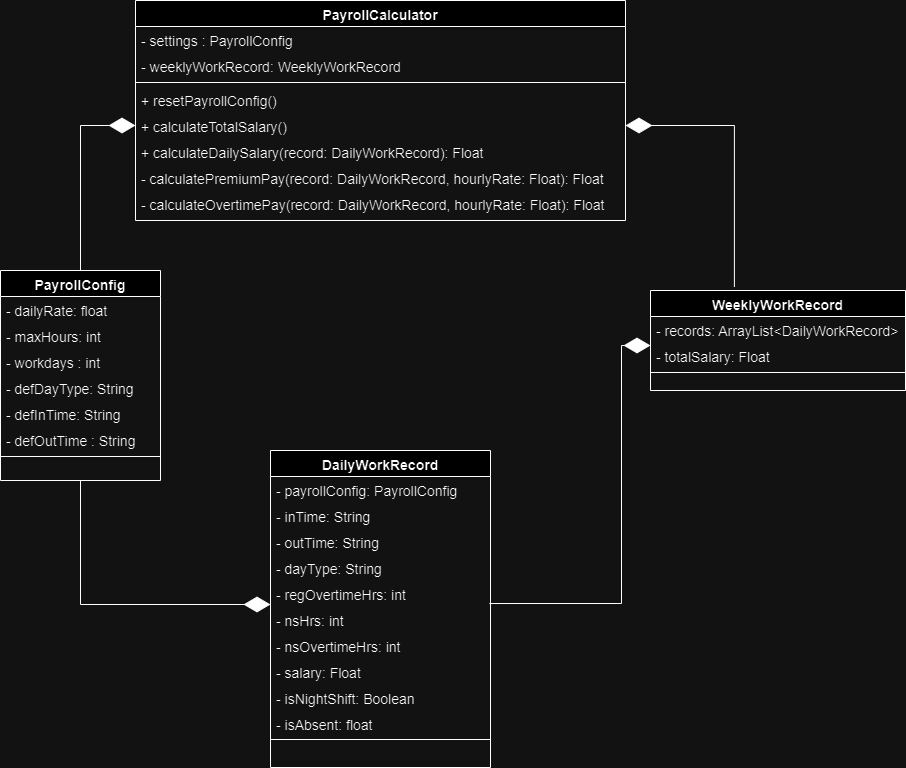

The diagram above was exported from draw.io. Its source (the exported page's mxGraphModel, read from the mxfile embedded in the PNG):
<mxGraphModel dx="1947" dy="468" grid="1" gridSize="10" guides="1" tooltips="1" connect="1" arrows="1" fold="1" page="1" pageScale="1" pageWidth="827" pageHeight="1169" math="0" shadow="0">
  <root>
    <mxCell id="WIyWlLk6GJQsqaUBKTNV-0" />
    <mxCell id="WIyWlLk6GJQsqaUBKTNV-1" parent="WIyWlLk6GJQsqaUBKTNV-0" />
    <mxCell id="zkfFHV4jXpPFQw0GAbJ--6" value="PayrollConfig" style="swimlane;fontStyle=1;align=center;verticalAlign=top;childLayout=stackLayout;horizontal=1;startSize=26;horizontalStack=0;resizeParent=1;resizeLast=0;collapsible=1;marginBottom=0;rounded=0;shadow=0;strokeWidth=1;fontSize=14;" parent="WIyWlLk6GJQsqaUBKTNV-1" vertex="1">
      <mxGeometry x="-30" y="280" width="160" height="210" as="geometry">
        <mxRectangle x="130" y="380" width="160" height="26" as="alternateBounds" />
      </mxGeometry>
    </mxCell>
    <mxCell id="zkfFHV4jXpPFQw0GAbJ--7" value="- dailyRate: float" style="text;align=left;verticalAlign=top;spacingLeft=4;spacingRight=4;overflow=hidden;rotatable=0;points=[[0,0.5],[1,0.5]];portConstraint=eastwest;fontSize=14;" parent="zkfFHV4jXpPFQw0GAbJ--6" vertex="1">
      <mxGeometry y="26" width="160" height="26" as="geometry" />
    </mxCell>
    <mxCell id="zkfFHV4jXpPFQw0GAbJ--8" value="- maxHours: int" style="text;align=left;verticalAlign=top;spacingLeft=4;spacingRight=4;overflow=hidden;rotatable=0;points=[[0,0.5],[1,0.5]];portConstraint=eastwest;rounded=0;shadow=0;html=0;fontSize=14;" parent="zkfFHV4jXpPFQw0GAbJ--6" vertex="1">
      <mxGeometry y="52" width="160" height="26" as="geometry" />
    </mxCell>
    <mxCell id="A8Y7x3S7t_fmlkyk3cBp-10" value="- workdays : int" style="text;align=left;verticalAlign=top;spacingLeft=4;spacingRight=4;overflow=hidden;rotatable=0;points=[[0,0.5],[1,0.5]];portConstraint=eastwest;rounded=0;shadow=0;html=0;fontSize=14;" parent="zkfFHV4jXpPFQw0GAbJ--6" vertex="1">
      <mxGeometry y="78" width="160" height="26" as="geometry" />
    </mxCell>
    <mxCell id="A8Y7x3S7t_fmlkyk3cBp-11" value="- defDayType: String" style="text;align=left;verticalAlign=top;spacingLeft=4;spacingRight=4;overflow=hidden;rotatable=0;points=[[0,0.5],[1,0.5]];portConstraint=eastwest;rounded=0;shadow=0;html=0;fontSize=14;" parent="zkfFHV4jXpPFQw0GAbJ--6" vertex="1">
      <mxGeometry y="104" width="160" height="26" as="geometry" />
    </mxCell>
    <mxCell id="A8Y7x3S7t_fmlkyk3cBp-12" value="- defInTime: String" style="text;align=left;verticalAlign=top;spacingLeft=4;spacingRight=4;overflow=hidden;rotatable=0;points=[[0,0.5],[1,0.5]];portConstraint=eastwest;rounded=0;shadow=0;html=0;fontSize=14;" parent="zkfFHV4jXpPFQw0GAbJ--6" vertex="1">
      <mxGeometry y="130" width="160" height="26" as="geometry" />
    </mxCell>
    <mxCell id="A8Y7x3S7t_fmlkyk3cBp-13" value="- defOutTime : String" style="text;align=left;verticalAlign=top;spacingLeft=4;spacingRight=4;overflow=hidden;rotatable=0;points=[[0,0.5],[1,0.5]];portConstraint=eastwest;rounded=0;shadow=0;html=0;fontSize=14;" parent="zkfFHV4jXpPFQw0GAbJ--6" vertex="1">
      <mxGeometry y="156" width="160" height="26" as="geometry" />
    </mxCell>
    <mxCell id="zkfFHV4jXpPFQw0GAbJ--9" value="" style="line;html=1;strokeWidth=1;align=left;verticalAlign=middle;spacingTop=-1;spacingLeft=3;spacingRight=3;rotatable=0;labelPosition=right;points=[];portConstraint=eastwest;fontSize=14;" parent="zkfFHV4jXpPFQw0GAbJ--6" vertex="1">
      <mxGeometry y="182" width="160" height="8" as="geometry" />
    </mxCell>
    <mxCell id="zkfFHV4jXpPFQw0GAbJ--13" value="DailyWorkRecord" style="swimlane;fontStyle=1;align=center;verticalAlign=top;childLayout=stackLayout;horizontal=1;startSize=26;horizontalStack=0;resizeParent=1;resizeLast=0;collapsible=1;marginBottom=0;rounded=0;shadow=0;strokeWidth=1;fontSize=14;" parent="WIyWlLk6GJQsqaUBKTNV-1" vertex="1">
      <mxGeometry x="240" y="460" width="220" height="317" as="geometry">
        <mxRectangle x="340" y="380" width="170" height="26" as="alternateBounds" />
      </mxGeometry>
    </mxCell>
    <mxCell id="A8Y7x3S7t_fmlkyk3cBp-5" value="- payrollConfig: PayrollConfig" style="text;align=left;verticalAlign=top;spacingLeft=4;spacingRight=4;overflow=hidden;rotatable=0;points=[[0,0.5],[1,0.5]];portConstraint=eastwest;fontSize=14;" parent="zkfFHV4jXpPFQw0GAbJ--13" vertex="1">
      <mxGeometry y="26" width="220" height="26" as="geometry" />
    </mxCell>
    <mxCell id="A8Y7x3S7t_fmlkyk3cBp-14" value="- inTime: String" style="text;align=left;verticalAlign=top;spacingLeft=4;spacingRight=4;overflow=hidden;rotatable=0;points=[[0,0.5],[1,0.5]];portConstraint=eastwest;fontSize=14;" parent="zkfFHV4jXpPFQw0GAbJ--13" vertex="1">
      <mxGeometry y="52" width="220" height="26" as="geometry" />
    </mxCell>
    <mxCell id="A8Y7x3S7t_fmlkyk3cBp-6" value="- outTime: String" style="text;align=left;verticalAlign=top;spacingLeft=4;spacingRight=4;overflow=hidden;rotatable=0;points=[[0,0.5],[1,0.5]];portConstraint=eastwest;fontSize=14;" parent="zkfFHV4jXpPFQw0GAbJ--13" vertex="1">
      <mxGeometry y="78" width="220" height="26" as="geometry" />
    </mxCell>
    <mxCell id="zkfFHV4jXpPFQw0GAbJ--14" value="- dayType: String" style="text;align=left;verticalAlign=top;spacingLeft=4;spacingRight=4;overflow=hidden;rotatable=0;points=[[0,0.5],[1,0.5]];portConstraint=eastwest;fontSize=14;" parent="zkfFHV4jXpPFQw0GAbJ--13" vertex="1">
      <mxGeometry y="104" width="220" height="26" as="geometry" />
    </mxCell>
    <mxCell id="A8Y7x3S7t_fmlkyk3cBp-7" value="- regOvertimeHrs: int" style="text;align=left;verticalAlign=top;spacingLeft=4;spacingRight=4;overflow=hidden;rotatable=0;points=[[0,0.5],[1,0.5]];portConstraint=eastwest;fontSize=14;" parent="zkfFHV4jXpPFQw0GAbJ--13" vertex="1">
      <mxGeometry y="130" width="220" height="26" as="geometry" />
    </mxCell>
    <mxCell id="aL4LU4_Z9q-uagWG4KLc-14" value="- nsHrs: int" style="text;align=left;verticalAlign=top;spacingLeft=4;spacingRight=4;overflow=hidden;rotatable=0;points=[[0,0.5],[1,0.5]];portConstraint=eastwest;fontSize=14;" parent="zkfFHV4jXpPFQw0GAbJ--13" vertex="1">
      <mxGeometry y="156" width="220" height="26" as="geometry" />
    </mxCell>
    <mxCell id="aL4LU4_Z9q-uagWG4KLc-15" value="- nsOvertimeHrs: int" style="text;align=left;verticalAlign=top;spacingLeft=4;spacingRight=4;overflow=hidden;rotatable=0;points=[[0,0.5],[1,0.5]];portConstraint=eastwest;fontSize=14;" parent="zkfFHV4jXpPFQw0GAbJ--13" vertex="1">
      <mxGeometry y="182" width="220" height="26" as="geometry" />
    </mxCell>
    <mxCell id="aL4LU4_Z9q-uagWG4KLc-16" value="- salary: Float" style="text;align=left;verticalAlign=top;spacingLeft=4;spacingRight=4;overflow=hidden;rotatable=0;points=[[0,0.5],[1,0.5]];portConstraint=eastwest;fontSize=14;" parent="zkfFHV4jXpPFQw0GAbJ--13" vertex="1">
      <mxGeometry y="208" width="220" height="26" as="geometry" />
    </mxCell>
    <mxCell id="A8Y7x3S7t_fmlkyk3cBp-9" value="- isNightShift: Boolean" style="text;align=left;verticalAlign=top;spacingLeft=4;spacingRight=4;overflow=hidden;rotatable=0;points=[[0,0.5],[1,0.5]];portConstraint=eastwest;fontSize=14;" parent="zkfFHV4jXpPFQw0GAbJ--13" vertex="1">
      <mxGeometry y="234" width="220" height="26" as="geometry" />
    </mxCell>
    <mxCell id="A8Y7x3S7t_fmlkyk3cBp-8" value="- isAbsent: float" style="text;align=left;verticalAlign=top;spacingLeft=4;spacingRight=4;overflow=hidden;rotatable=0;points=[[0,0.5],[1,0.5]];portConstraint=eastwest;fontSize=14;" parent="zkfFHV4jXpPFQw0GAbJ--13" vertex="1">
      <mxGeometry y="260" width="220" height="26" as="geometry" />
    </mxCell>
    <mxCell id="zkfFHV4jXpPFQw0GAbJ--15" value="" style="line;html=1;strokeWidth=1;align=left;verticalAlign=middle;spacingTop=-1;spacingLeft=3;spacingRight=3;rotatable=0;labelPosition=right;points=[];portConstraint=eastwest;fontSize=14;" parent="zkfFHV4jXpPFQw0GAbJ--13" vertex="1">
      <mxGeometry y="286" width="220" height="6" as="geometry" />
    </mxCell>
    <mxCell id="zkfFHV4jXpPFQw0GAbJ--17" value="PayrollCalculator" style="swimlane;fontStyle=1;align=center;verticalAlign=top;childLayout=stackLayout;horizontal=1;startSize=26;horizontalStack=0;resizeParent=1;resizeLast=0;collapsible=1;marginBottom=0;rounded=0;shadow=0;strokeWidth=1;fontSize=14;" parent="WIyWlLk6GJQsqaUBKTNV-1" vertex="1">
      <mxGeometry x="105" y="10" width="490" height="220" as="geometry">
        <mxRectangle x="230" y="303" width="160" height="26" as="alternateBounds" />
      </mxGeometry>
    </mxCell>
    <mxCell id="zkfFHV4jXpPFQw0GAbJ--18" value="- settings : PayrollConfig" style="text;align=left;verticalAlign=top;spacingLeft=4;spacingRight=4;overflow=hidden;rotatable=0;points=[[0,0.5],[1,0.5]];portConstraint=eastwest;fontSize=14;" parent="zkfFHV4jXpPFQw0GAbJ--17" vertex="1">
      <mxGeometry y="26" width="490" height="26" as="geometry" />
    </mxCell>
    <mxCell id="zkfFHV4jXpPFQw0GAbJ--19" value="- weeklyWorkRecord: WeeklyWorkRecord" style="text;align=left;verticalAlign=top;spacingLeft=4;spacingRight=4;overflow=hidden;rotatable=0;points=[[0,0.5],[1,0.5]];portConstraint=eastwest;rounded=0;shadow=0;html=0;fontSize=14;" parent="zkfFHV4jXpPFQw0GAbJ--17" vertex="1">
      <mxGeometry y="52" width="490" height="26" as="geometry" />
    </mxCell>
    <mxCell id="zkfFHV4jXpPFQw0GAbJ--23" value="" style="line;html=1;strokeWidth=1;align=left;verticalAlign=middle;spacingTop=-1;spacingLeft=3;spacingRight=3;rotatable=0;labelPosition=right;points=[];portConstraint=eastwest;fontSize=14;" parent="zkfFHV4jXpPFQw0GAbJ--17" vertex="1">
      <mxGeometry y="78" width="490" height="8" as="geometry" />
    </mxCell>
    <mxCell id="zkfFHV4jXpPFQw0GAbJ--24" value="+ resetPayrollConfig()" style="text;align=left;verticalAlign=top;spacingLeft=4;spacingRight=4;overflow=hidden;rotatable=0;points=[[0,0.5],[1,0.5]];portConstraint=eastwest;fontSize=14;" parent="zkfFHV4jXpPFQw0GAbJ--17" vertex="1">
      <mxGeometry y="86" width="490" height="26" as="geometry" />
    </mxCell>
    <mxCell id="zkfFHV4jXpPFQw0GAbJ--25" value="+ calculateTotalSalary()" style="text;align=left;verticalAlign=top;spacingLeft=4;spacingRight=4;overflow=hidden;rotatable=0;points=[[0,0.5],[1,0.5]];portConstraint=eastwest;fontSize=14;" parent="zkfFHV4jXpPFQw0GAbJ--17" vertex="1">
      <mxGeometry y="112" width="490" height="26" as="geometry" />
    </mxCell>
    <mxCell id="aL4LU4_Z9q-uagWG4KLc-0" value="+ calculateDailySalary(record: DailyWorkRecord): Float" style="text;align=left;verticalAlign=top;spacingLeft=4;spacingRight=4;overflow=hidden;rotatable=0;points=[[0,0.5],[1,0.5]];portConstraint=eastwest;fontSize=14;" parent="zkfFHV4jXpPFQw0GAbJ--17" vertex="1">
      <mxGeometry y="138" width="490" height="26" as="geometry" />
    </mxCell>
    <mxCell id="aL4LU4_Z9q-uagWG4KLc-1" value="- calculatePremiumPay(record: DailyWorkRecord, hourlyRate: Float): Float" style="text;align=left;verticalAlign=top;spacingLeft=4;spacingRight=4;overflow=hidden;rotatable=0;points=[[0,0.5],[1,0.5]];portConstraint=eastwest;fontSize=14;" parent="zkfFHV4jXpPFQw0GAbJ--17" vertex="1">
      <mxGeometry y="164" width="490" height="26" as="geometry" />
    </mxCell>
    <mxCell id="aL4LU4_Z9q-uagWG4KLc-2" value="- calculateOvertimePay(record: DailyWorkRecord, hourlyRate: Float): Float" style="text;align=left;verticalAlign=top;spacingLeft=4;spacingRight=4;overflow=hidden;rotatable=0;points=[[0,0.5],[1,0.5]];portConstraint=eastwest;fontSize=14;" parent="zkfFHV4jXpPFQw0GAbJ--17" vertex="1">
      <mxGeometry y="190" width="490" height="26" as="geometry" />
    </mxCell>
    <mxCell id="aL4LU4_Z9q-uagWG4KLc-4" value="WeeklyWorkRecord" style="swimlane;fontStyle=1;align=center;verticalAlign=top;childLayout=stackLayout;horizontal=1;startSize=26;horizontalStack=0;resizeParent=1;resizeLast=0;collapsible=1;marginBottom=0;rounded=0;shadow=0;strokeWidth=1;fontSize=14;" parent="WIyWlLk6GJQsqaUBKTNV-1" vertex="1">
      <mxGeometry x="620" y="300" width="255" height="100" as="geometry">
        <mxRectangle x="340" y="380" width="170" height="26" as="alternateBounds" />
      </mxGeometry>
    </mxCell>
    <mxCell id="aL4LU4_Z9q-uagWG4KLc-5" value="- records: ArrayList&lt;DailyWorkRecord&gt;" style="text;align=left;verticalAlign=top;spacingLeft=4;spacingRight=4;overflow=hidden;rotatable=0;points=[[0,0.5],[1,0.5]];portConstraint=eastwest;fontSize=14;" parent="aL4LU4_Z9q-uagWG4KLc-4" vertex="1">
      <mxGeometry y="26" width="255" height="26" as="geometry" />
    </mxCell>
    <mxCell id="aL4LU4_Z9q-uagWG4KLc-6" value="- totalSalary: Float" style="text;align=left;verticalAlign=top;spacingLeft=4;spacingRight=4;overflow=hidden;rotatable=0;points=[[0,0.5],[1,0.5]];portConstraint=eastwest;fontSize=14;" parent="aL4LU4_Z9q-uagWG4KLc-4" vertex="1">
      <mxGeometry y="52" width="255" height="26" as="geometry" />
    </mxCell>
    <mxCell id="aL4LU4_Z9q-uagWG4KLc-12" value="" style="line;html=1;strokeWidth=1;align=left;verticalAlign=middle;spacingTop=-1;spacingLeft=3;spacingRight=3;rotatable=0;labelPosition=right;points=[];portConstraint=eastwest;fontSize=14;" parent="aL4LU4_Z9q-uagWG4KLc-4" vertex="1">
      <mxGeometry y="78" width="255" height="8" as="geometry" />
    </mxCell>
    <mxCell id="aL4LU4_Z9q-uagWG4KLc-24" value="" style="endArrow=diamondThin;endFill=1;endSize=24;html=1;rounded=0;exitX=0.995;exitY=0.885;exitDx=0;exitDy=0;edgeStyle=orthogonalEdgeStyle;exitPerimeter=0;entryX=0;entryY=0.115;entryDx=0;entryDy=0;entryPerimeter=0;" parent="WIyWlLk6GJQsqaUBKTNV-1" source="A8Y7x3S7t_fmlkyk3cBp-7" edge="1" target="aL4LU4_Z9q-uagWG4KLc-6">
      <mxGeometry width="160" relative="1" as="geometry">
        <mxPoint x="330" y="550" as="sourcePoint" />
        <mxPoint x="590" y="400" as="targetPoint" />
        <Array as="points">
          <mxPoint x="591" y="613" />
          <mxPoint x="591" y="355" />
        </Array>
      </mxGeometry>
    </mxCell>
    <mxCell id="aL4LU4_Z9q-uagWG4KLc-25" value="" style="endArrow=diamondThin;endFill=1;endSize=24;html=1;rounded=0;entryX=0;entryY=0.5;entryDx=0;entryDy=0;exitX=0.5;exitY=0;exitDx=0;exitDy=0;edgeStyle=orthogonalEdgeStyle;" parent="WIyWlLk6GJQsqaUBKTNV-1" source="zkfFHV4jXpPFQw0GAbJ--6" target="zkfFHV4jXpPFQw0GAbJ--25" edge="1">
      <mxGeometry width="160" relative="1" as="geometry">
        <mxPoint x="80" y="149.5" as="sourcePoint" />
        <mxPoint x="240" y="149.5" as="targetPoint" />
      </mxGeometry>
    </mxCell>
    <mxCell id="aL4LU4_Z9q-uagWG4KLc-26" value="" style="endArrow=diamondThin;endFill=1;endSize=24;html=1;rounded=0;entryX=0;entryY=-0.077;entryDx=0;entryDy=0;entryPerimeter=0;exitX=0.5;exitY=1;exitDx=0;exitDy=0;edgeStyle=orthogonalEdgeStyle;" parent="WIyWlLk6GJQsqaUBKTNV-1" source="zkfFHV4jXpPFQw0GAbJ--6" target="aL4LU4_Z9q-uagWG4KLc-14" edge="1">
      <mxGeometry width="160" relative="1" as="geometry">
        <mxPoint x="330" y="450" as="sourcePoint" />
        <mxPoint x="490" y="450" as="targetPoint" />
      </mxGeometry>
    </mxCell>
    <mxCell id="aL4LU4_Z9q-uagWG4KLc-28" value="" style="endArrow=diamondThin;endFill=1;endSize=24;html=1;rounded=0;exitX=0.329;exitY=-0.036;exitDx=0;exitDy=0;exitPerimeter=0;entryX=1;entryY=0.5;entryDx=0;entryDy=0;edgeStyle=orthogonalEdgeStyle;" parent="WIyWlLk6GJQsqaUBKTNV-1" source="aL4LU4_Z9q-uagWG4KLc-4" target="zkfFHV4jXpPFQw0GAbJ--25" edge="1">
      <mxGeometry width="160" relative="1" as="geometry">
        <mxPoint x="330" y="250" as="sourcePoint" />
        <mxPoint x="490" y="250" as="targetPoint" />
      </mxGeometry>
    </mxCell>
  </root>
</mxGraphModel>